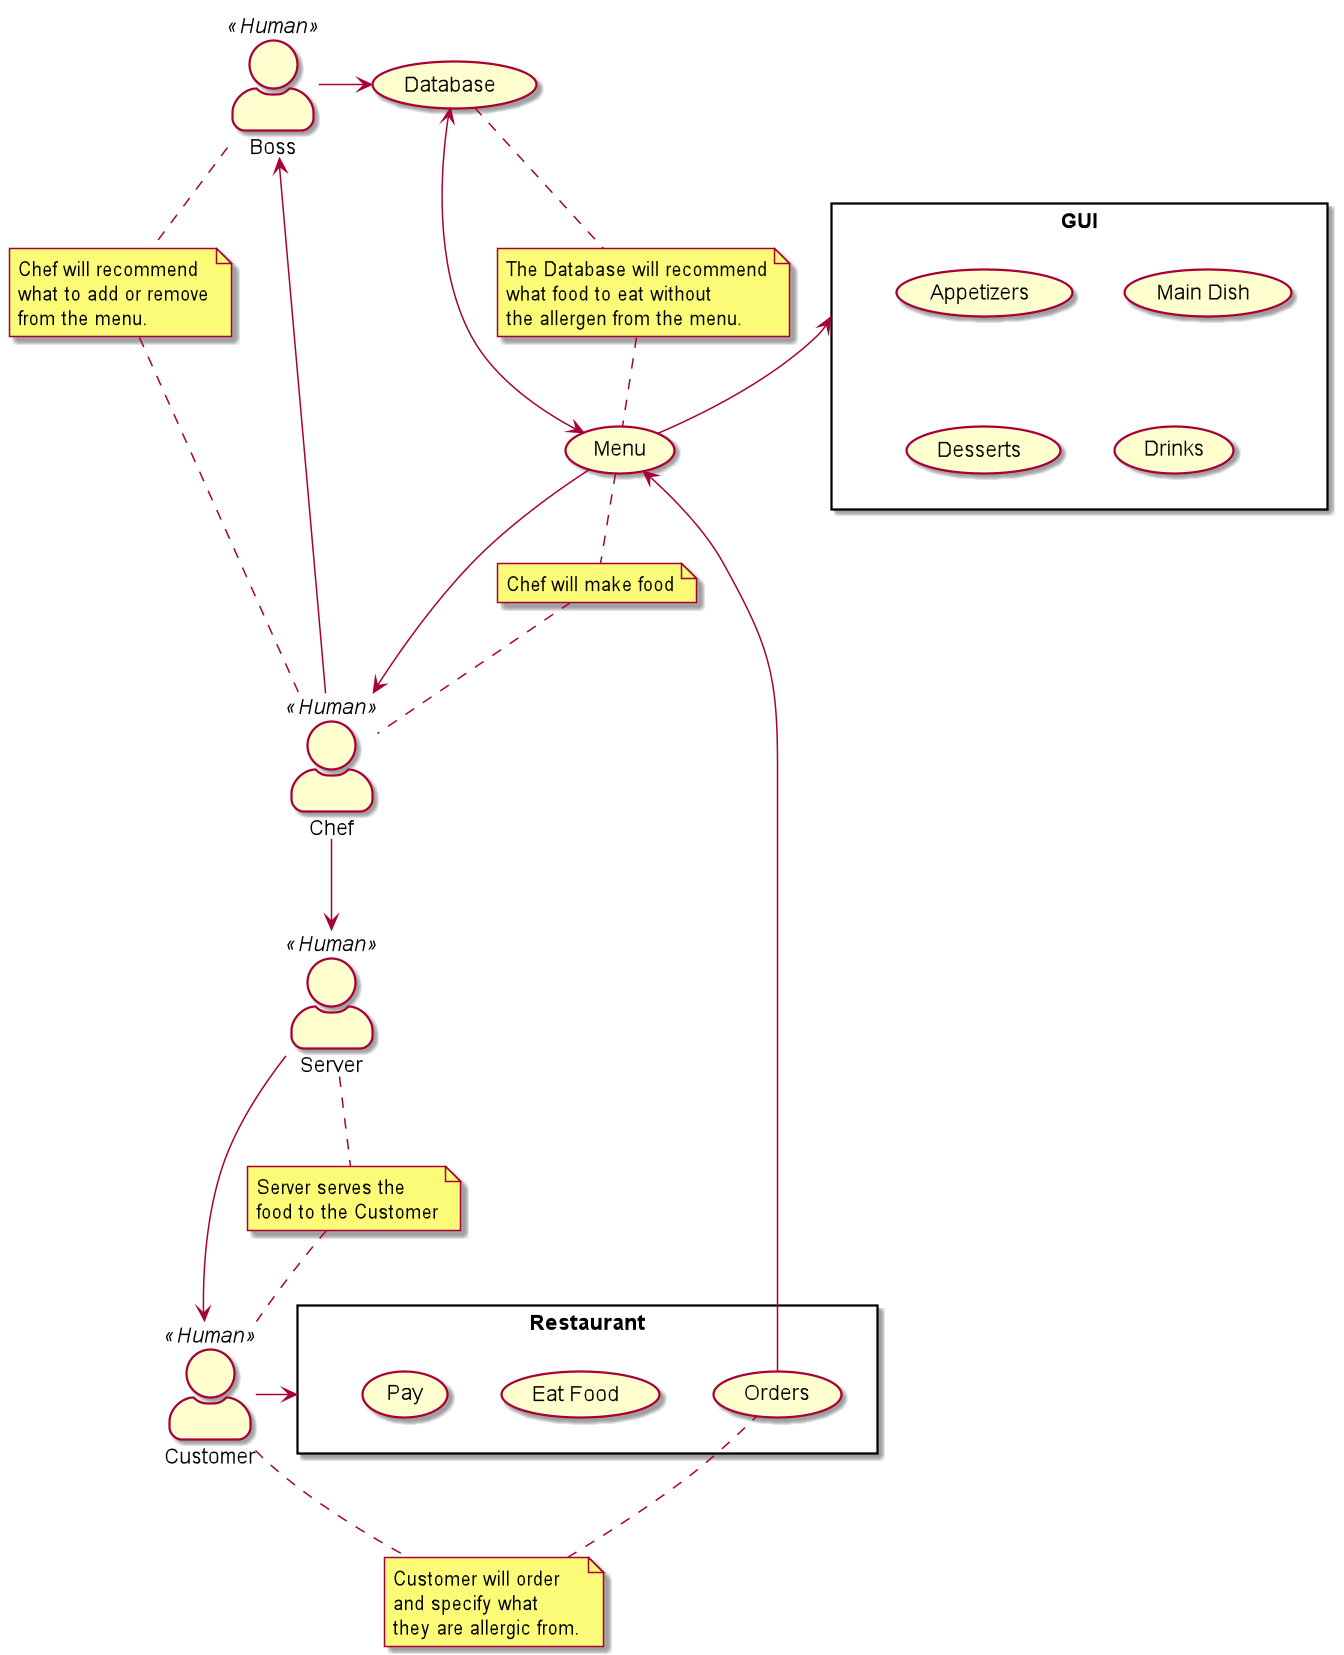

The diagram above was rendered by PlantUML. Its source (embedded in the PNG):
@startuml

skinparam actorStyle awesome
skinparam packageStyle rectangle

:Customer: <<Human>>
:Chef: <<Human>>
:Server: <<Human>>
:Boss: <<Human>>

package Restaurant{
usecase "Eat Food"
usecase "Orders"
usecase "Pay"
usecase "Eat Food"
}

package GUI{
usecase "Appetizers"
usecase "Main Dish"
usecase "Desserts"
usecase "Drinks"
}

note "Chef will recommend\nwhat to add or remove\nfrom the menu." as N1
note "The Database will recommend\nwhat food to eat without \nthe allergen from the menu." as N3
note "Customer will order\nand specify what \nthey are allergic from." as N2
note "Chef will make food" as N4
note "Server serves the \nfood to the Customer" as N5

:Boss: -> (Database)
:Customer: .. N2
N2 .. (Orders)

:Customer: -> Restaurant
(Orders) -> (Menu)
(Database) <--> (Menu)
(Menu) --> Chef
GUI <-- (Menu)

Database .. N3
N3 .. Menu
:Boss: .. N1
N1 .. :Chef:
Chef --> Server

Server --> Customer
:Chef: --> :Boss:
Menu .. N4
N4 .. Chef
Server .. N5
N5 .. Customer


@enduml